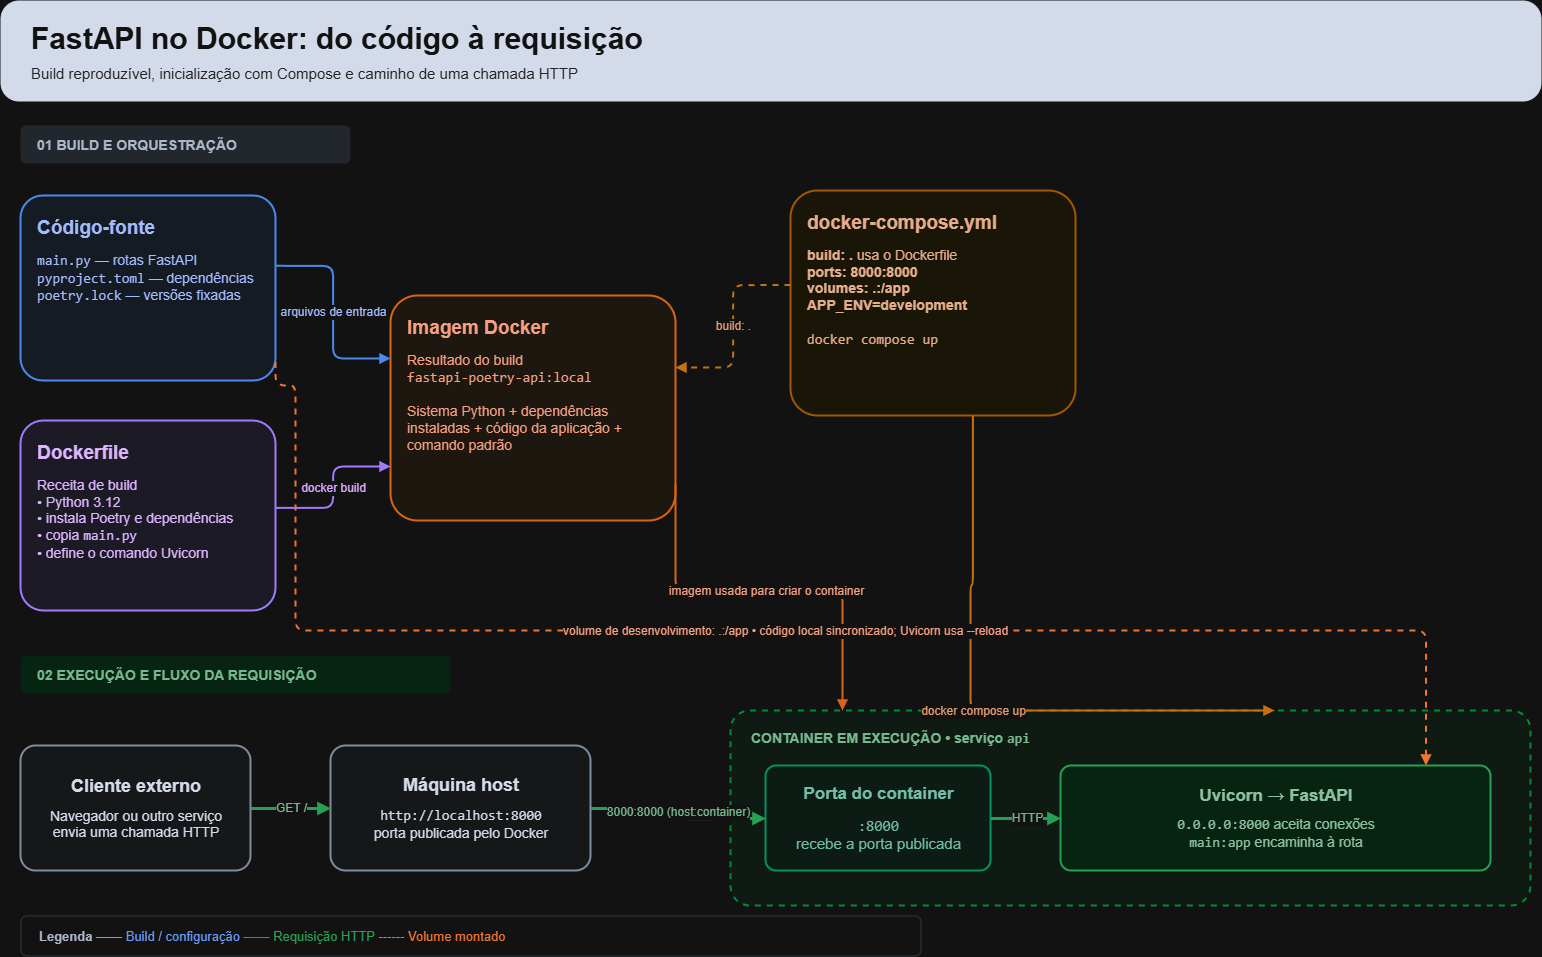

The diagram above was exported from draw.io. Its source (the exported page's mxGraphModel, read from the mxfile embedded in the PNG):
<mxGraphModel dx="1548" dy="1152" grid="1" gridSize="10" guides="1" tooltips="1" connect="1" arrows="1" fold="1" page="1" pageScale="1" pageWidth="1600" pageHeight="1000" math="0" shadow="0">
  <root>
    <mxCell id="0" />
    <mxCell id="1" parent="0" />
    <mxCell id="title" parent="1" style="rounded=1;arcSize=18;whiteSpace=wrap;html=1;fillColor=#0F172A;strokeColor=#0F172A;fontColor=#FFFFFF;align=left;verticalAlign=middle;spacingLeft=28;" value="&lt;div style=&quot;font-size:30px;font-weight:700&quot;&gt;FastAPI no Docker: do código à requisição&lt;/div&gt;&lt;div style=&quot;font-size:15px;margin-top:8px;opacity:.9&quot;&gt;Build reproduzível, inicialização com Compose e caminho de uma chamada HTTP&lt;/div&gt;" vertex="1">
      <mxGeometry height="100" width="1540" x="30" y="25" as="geometry" />
    </mxCell>
    <mxCell id="buildLabel" parent="1" style="rounded=1;whiteSpace=wrap;html=1;fillColor=#E2E8F0;strokeColor=none;fontColor=#334155;fontStyle=1;fontSize=14;align=left;spacingLeft=14;" value="01  BUILD E ORQUESTRAÇÃO" vertex="1">
      <mxGeometry height="38" width="330" x="50" y="150" as="geometry" />
    </mxCell>
    <mxCell id="source" parent="1" style="rounded=1;arcSize=12;whiteSpace=wrap;html=1;fillColor=#EFF6FF;strokeColor=#3B82F6;strokeWidth=2;fontColor=#1E3A8A;align=left;verticalAlign=top;spacing=16;" value="&lt;div style=&quot;font-size:19px;font-weight:700&quot;&gt;Código-fonte&lt;/div&gt;&lt;div style=&quot;font-size:14px;margin-top:12px&quot;&gt;&lt;code&gt;main.py&lt;/code&gt; — rotas FastAPI&lt;br&gt;&lt;code&gt;pyproject.toml&lt;/code&gt; — dependências&lt;br&gt;&lt;code&gt;poetry.lock&lt;/code&gt; — versões fixadas&lt;/div&gt;" vertex="1">
      <mxGeometry height="185" width="255" x="50" y="220" as="geometry" />
    </mxCell>
    <mxCell id="dockerfile" parent="1" style="rounded=1;arcSize=12;whiteSpace=wrap;html=1;fillColor=#F5F3FF;strokeColor=#8B5CF6;strokeWidth=2;fontColor=#4C1D95;align=left;verticalAlign=top;spacing=16;" value="&lt;div style=&quot;font-size:19px;font-weight:700&quot;&gt;Dockerfile&lt;/div&gt;&lt;div style=&quot;font-size:14px;margin-top:12px&quot;&gt;Receita de build&lt;br&gt;• Python 3.12&lt;br&gt;• instala Poetry e dependências&lt;br&gt;• copia &lt;code&gt;main.py&lt;/code&gt;&lt;br&gt;• define o comando Uvicorn&lt;/div&gt;" vertex="1">
      <mxGeometry height="190" width="255" x="50" y="445" as="geometry" />
    </mxCell>
    <mxCell id="image" parent="1" style="rounded=1;arcSize=12;whiteSpace=wrap;html=1;fillColor=#FFF7ED;strokeColor=#F97316;strokeWidth=2;fontColor=#9A3412;align=left;verticalAlign=top;spacing=16;" value="&lt;div style=&quot;font-size:19px;font-weight:700&quot;&gt;Imagem Docker&lt;/div&gt;&lt;div style=&quot;font-size:14px;margin-top:12px&quot;&gt;Resultado do build&lt;br&gt;&lt;code&gt;fastapi-poetry-api:local&lt;/code&gt;&lt;br&gt;&lt;br&gt;Sistema Python + dependências instaladas + código da aplicação + comando padrão&lt;/div&gt;" vertex="1">
      <mxGeometry height="225" width="285" x="420" y="320" as="geometry" />
    </mxCell>
    <mxCell id="compose" parent="1" style="rounded=1;arcSize=12;whiteSpace=wrap;html=1;fillColor=#FFFBEB;strokeColor=#F59E0B;strokeWidth=2;fontColor=#78350F;align=left;verticalAlign=top;spacing=16;" value="&lt;div style=&quot;font-size:19px;font-weight:700&quot;&gt;docker-compose.yml&lt;/div&gt;&lt;div style=&quot;font-size:14px;margin-top:12px&quot;&gt;&lt;b&gt;build: .&lt;/b&gt; usa o Dockerfile&lt;br&gt;&lt;b&gt;ports: 8000:8000&lt;/b&gt;&lt;br&gt;&lt;b&gt;volumes: .:/app&lt;/b&gt;&lt;br&gt;&lt;b&gt;APP_ENV=development&lt;/b&gt;&lt;br&gt;&lt;br&gt;&lt;code&gt;docker compose up&lt;/code&gt;&lt;/div&gt;" vertex="1">
      <mxGeometry height="225" width="285" x="820" y="215" as="geometry" />
    </mxCell>
    <mxCell id="sourceToImage" edge="1" parent="1" source="source" style="edgeStyle=orthogonalEdgeStyle;rounded=1;orthogonalLoop=1;jettySize=auto;html=1;strokeColor=#3B82F6;strokeWidth=2;endArrow=block;endFill=1;fontColor=#1E3A8A;fontSize=12;exitX=1;exitY=0.38;entryX=0;entryY=0.28;" target="image" value="arquivos de entrada">
      <mxGeometry relative="1" as="geometry" />
    </mxCell>
    <mxCell id="dockerfileToImage" edge="1" parent="1" source="dockerfile" style="edgeStyle=orthogonalEdgeStyle;rounded=1;orthogonalLoop=1;jettySize=auto;html=1;strokeColor=#8B5CF6;strokeWidth=2;endArrow=block;endFill=1;fontColor=#5B21B6;fontSize=12;exitX=1;exitY=0.46;entryX=0;entryY=0.76;" target="image" value="docker build">
      <mxGeometry relative="1" as="geometry" />
    </mxCell>
    <mxCell id="composeBuild" edge="1" parent="1" source="compose" style="edgeStyle=orthogonalEdgeStyle;rounded=1;orthogonalLoop=1;jettySize=auto;html=1;dashed=1;strokeColor=#D97706;strokeWidth=2;endArrow=block;endFill=1;fontColor=#92400E;fontSize=12;exitX=0;exitY=0.42;entryX=1;entryY=0.32;" target="image" value="build: .">
      <mxGeometry relative="1" as="geometry" />
    </mxCell>
    <mxCell id="runtimeLabel" parent="1" style="rounded=1;whiteSpace=wrap;html=1;fillColor=#DCFCE7;strokeColor=none;fontColor=#166534;fontStyle=1;fontSize=14;align=left;spacingLeft=14;" value="02  EXECUÇÃO E FLUXO DA REQUISIÇÃO" vertex="1">
      <mxGeometry height="38" width="430" x="50" y="680" as="geometry" />
    </mxCell>
    <mxCell id="client" parent="1" style="rounded=1;arcSize=12;whiteSpace=wrap;html=1;fillColor=#F8FAFC;strokeColor=#64748B;strokeWidth=2;fontColor=#0F172A;" value="&lt;div style=&quot;font-size:18px;font-weight:700&quot;&gt;Cliente externo&lt;/div&gt;&lt;div style=&quot;font-size:14px;margin-top:10px&quot;&gt;Navegador ou outro serviço&lt;br&gt;envia uma chamada HTTP&lt;/div&gt;" vertex="1">
      <mxGeometry height="125" width="230" x="50" y="770" as="geometry" />
    </mxCell>
    <mxCell id="host" parent="1" style="rounded=1;arcSize=12;whiteSpace=wrap;html=1;fillColor=#F8FAFC;strokeColor=#64748B;strokeWidth=2;fontColor=#0F172A;" value="&lt;div style=&quot;font-size:18px;font-weight:700&quot;&gt;Máquina host&lt;/div&gt;&lt;div style=&quot;font-size:14px;margin-top:10px&quot;&gt;&lt;code&gt;http://localhost:8000&lt;/code&gt;&lt;br&gt;porta publicada pelo Docker&lt;/div&gt;" vertex="1">
      <mxGeometry height="125" width="260" x="360" y="770" as="geometry" />
    </mxCell>
    <mxCell id="containerBoundary" parent="1" style="rounded=1;arcSize=10;whiteSpace=wrap;html=1;fillColor=#F0FDF4;strokeColor=#22C55E;strokeWidth=2;dashed=1;fontColor=#166534;fontStyle=1;fontSize=14;align=left;verticalAlign=top;spacingTop=12;spacingLeft=18;" value="CONTAINER EM EXECUÇÃO  •  serviço &lt;code&gt;api&lt;/code&gt;" vertex="1">
      <mxGeometry height="195" width="800" x="760" y="735" as="geometry" />
    </mxCell>
    <mxCell id="containerPort" parent="1" style="rounded=1;arcSize=10;whiteSpace=wrap;html=1;fillColor=#ECFDF5;strokeColor=#10B981;strokeWidth=2;fontColor=#065F46;" value="&lt;div style=&quot;font-size:17px;font-weight:700&quot;&gt;Porta do container&lt;/div&gt;&lt;div style=&quot;font-size:15px;margin-top:12px&quot;&gt;&lt;code&gt;:8000&lt;/code&gt;&lt;br&gt;recebe a porta publicada&lt;/div&gt;" vertex="1">
      <mxGeometry height="105" width="225" x="795" y="790" as="geometry" />
    </mxCell>
    <mxCell id="appProcess" parent="1" style="rounded=1;arcSize=10;whiteSpace=wrap;html=1;fillColor=#DCFCE7;strokeColor=#16A34A;strokeWidth=2;fontColor=#14532D;" value="&lt;div style=&quot;font-size:17px;font-weight:700&quot;&gt;Uvicorn → FastAPI&lt;/div&gt;&lt;div style=&quot;font-size:14px;margin-top:10px&quot;&gt;&lt;code&gt;0.0.0.0:8000&lt;/code&gt; aceita conexões&lt;br&gt;&lt;code&gt;main:app&lt;/code&gt; encaminha à rota&lt;/div&gt;" vertex="1">
      <mxGeometry height="105" width="430" x="1090" y="790" as="geometry" />
    </mxCell>
    <mxCell id="imageToContainer" edge="1" parent="1" source="image" style="edgeStyle=orthogonalEdgeStyle;rounded=1;orthogonalLoop=1;jettySize=auto;html=1;strokeColor=#F97316;strokeWidth=2;endArrow=block;endFill=1;fontColor=#9A3412;fontSize=12;exitX=1;exitY=0.84;entryX=0.14;entryY=0;" target="containerBoundary" value="imagem usada para criar o container">
      <mxGeometry relative="1" as="geometry">
        <Array as="points">
          <mxPoint x="720" y="615" />
          <mxPoint x="870" y="615" />
        </Array>
      </mxGeometry>
    </mxCell>
    <mxCell id="composeUp" edge="1" parent="1" source="compose" style="edgeStyle=orthogonalEdgeStyle;rounded=1;orthogonalLoop=1;jettySize=auto;html=1;strokeColor=#D97706;strokeWidth=2;endArrow=block;endFill=1;fontColor=#92400E;fontSize=12;exitX=0.64;exitY=1;entryX=0.68;entryY=0;" target="containerBoundary" value="docker compose up">
      <mxGeometry relative="1" as="geometry">
        <Array as="points">
          <mxPoint x="1000" y="610" />
        </Array>
      </mxGeometry>
    </mxCell>
    <mxCell id="volumeMount" edge="1" parent="1" source="source" style="edgeStyle=orthogonalEdgeStyle;rounded=1;orthogonalLoop=1;jettySize=auto;html=1;dashed=1;strokeColor=#EA580C;strokeWidth=2;endArrow=block;endFill=1;fontColor=#9A3412;fontSize=12;exitX=1;exitY=0.9;entryX=0.85;entryY=0;" target="appProcess" value="volume de desenvolvimento: .:/app  •  código local sincronizado; Uvicorn usa --reload">
      <mxGeometry relative="1" as="geometry">
        <Array as="points">
          <mxPoint x="325" y="410" />
          <mxPoint x="325" y="655" />
          <mxPoint x="1455" y="655" />
        </Array>
      </mxGeometry>
    </mxCell>
    <mxCell id="clientToHost" edge="1" parent="1" source="client" style="edgeStyle=orthogonalEdgeStyle;rounded=1;orthogonalLoop=1;jettySize=auto;html=1;strokeColor=#16A34A;strokeWidth=3;endArrow=block;endFill=1;fontColor=#166534;fontSize=12;exitX=1;exitY=0.5;entryX=0;entryY=0.5;" target="host" value="GET /">
      <mxGeometry relative="1" as="geometry" />
    </mxCell>
    <mxCell id="hostToContainerPort" edge="1" parent="1" source="host" style="edgeStyle=orthogonalEdgeStyle;rounded=1;orthogonalLoop=1;jettySize=auto;html=1;strokeColor=#16A34A;strokeWidth=3;endArrow=block;endFill=1;fontColor=#166534;fontSize=12;exitX=1;exitY=0.5;entryX=0;entryY=0.5;" target="containerPort" value="8000:8000  (host:container)">
      <mxGeometry relative="1" as="geometry" />
    </mxCell>
    <mxCell id="portToApp" edge="1" parent="1" source="containerPort" style="edgeStyle=orthogonalEdgeStyle;rounded=1;orthogonalLoop=1;jettySize=auto;html=1;strokeColor=#16A34A;strokeWidth=3;endArrow=block;endFill=1;fontColor=#166534;fontSize=12;exitX=1;exitY=0.5;entryX=0;entryY=0.5;" target="appProcess" value="HTTP">
      <mxGeometry relative="1" as="geometry" />
    </mxCell>
    <mxCell id="legend" parent="1" style="rounded=1;whiteSpace=wrap;html=1;fillColor=#FFFFFF;strokeColor=#CBD5E1;fontColor=#334155;fontSize=13;align=left;spacingLeft=16;" value="&lt;b&gt;Legenda&lt;/b&gt;  &lt;font color=&quot;#2563EB&quot;&gt;━━ Build / configuração&lt;/font&gt;     &lt;font color=&quot;#16A34A&quot;&gt;━━ Requisição HTTP&lt;/font&gt;     &lt;font color=&quot;#EA580C&quot;&gt;┅┅ Volume montado&lt;/font&gt;" vertex="1">
      <mxGeometry height="40" width="900" x="50" y="940" as="geometry" />
    </mxCell>
  </root>
</mxGraphModel>